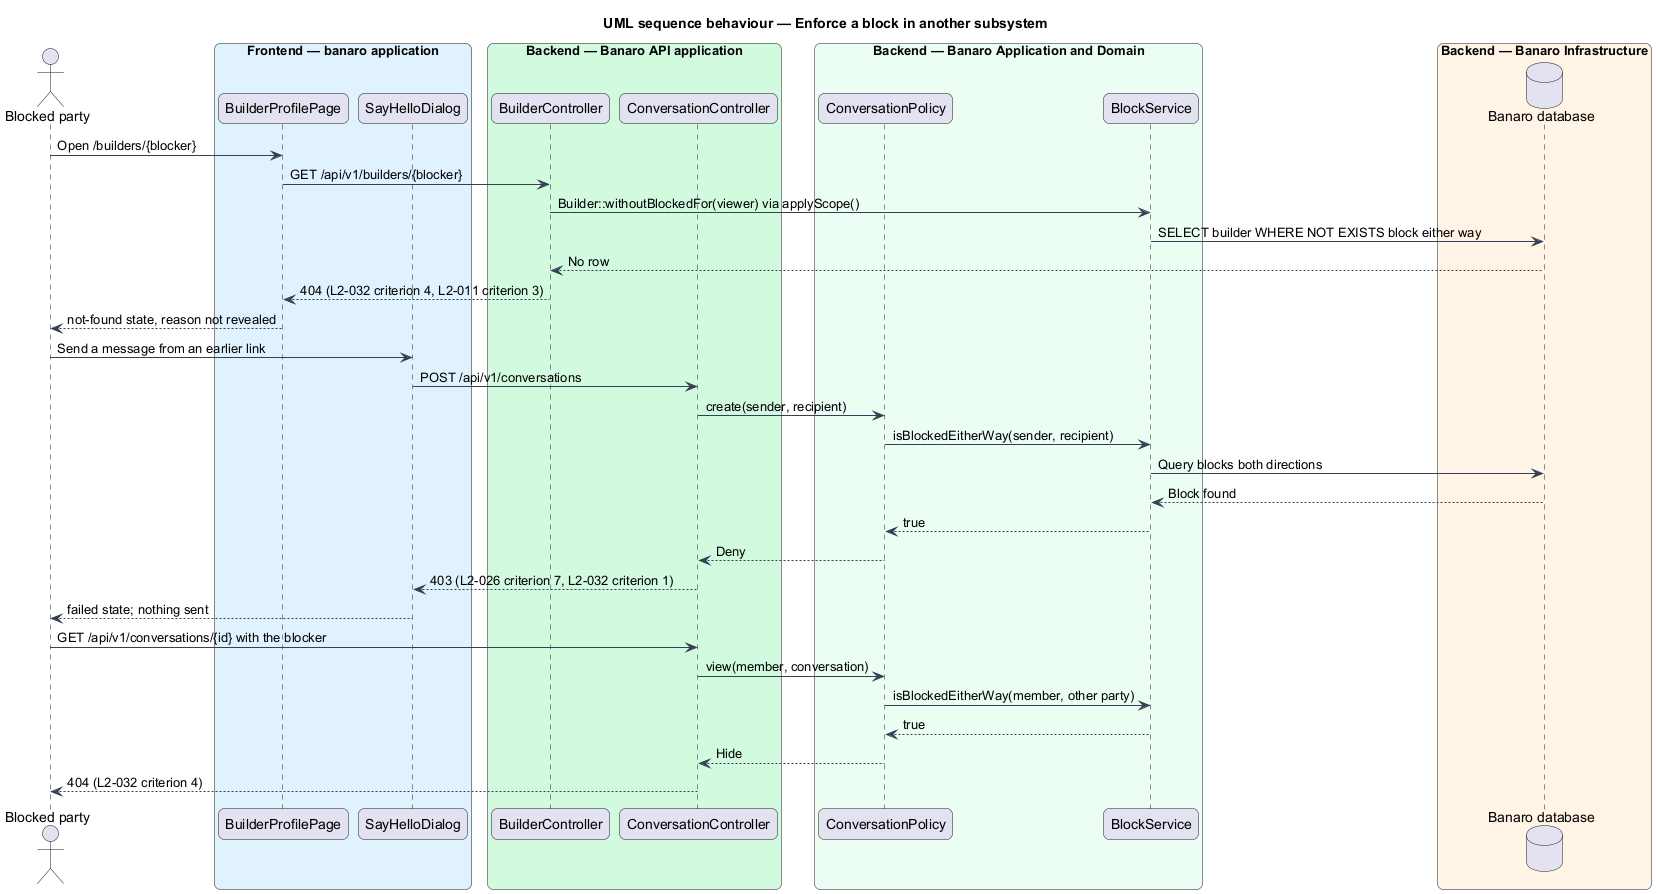

The diagram above was rendered by PlantUML. Its source (embedded in the PNG):
@startuml
title UML sequence behaviour — Enforce a block in another subsystem
skinparam backgroundColor #FFFFFF
skinparam shadowing false
skinparam roundcorner 12
skinparam defaultFontName Arial
skinparam ArrowColor #344054
skinparam rectangle {
  BorderColor #344054
  FontColor #101828
}
skinparam package {
  BorderColor #667085
  FontColor #101828
  BackgroundColor #F9FAFB
}
actor "Blocked party" as actor
box "Frontend — banaro application" #E0F2FE
  participant "BuilderProfilePage" as page
  participant "SayHelloDialog" as dialog
end box
box "Backend — Banaro API application" #D1FADF
  participant "BuilderController" as profiles
  participant "ConversationController" as conversations
end box
box "Backend — Banaro Application and Domain" #ECFDF3
  participant "ConversationPolicy" as policy
  participant "BlockService" as service
end box
box "Backend — Banaro Infrastructure" #FFF4E5
  database "Banaro database" as db
end box

actor -> page : Open /builders/{blocker}
page -> profiles : GET /api/v1/builders/{blocker}
profiles -> service : Builder::withoutBlockedFor(viewer) via applyScope()
service -> db : SELECT builder WHERE NOT EXISTS block either way
db --> profiles : No row
profiles --> page : 404 (L2-032 criterion 4, L2-011 criterion 3)
page --> actor : not-found state, reason not revealed

actor -> dialog : Send a message from an earlier link
dialog -> conversations : POST /api/v1/conversations
conversations -> policy : create(sender, recipient)
policy -> service : isBlockedEitherWay(sender, recipient)
service -> db : Query blocks both directions
db --> service : Block found
service --> policy : true
policy --> conversations : Deny
conversations --> dialog : 403 (L2-026 criterion 7, L2-032 criterion 1)
dialog --> actor : failed state; nothing sent

actor -> conversations : GET /api/v1/conversations/{id} with the blocker
conversations -> policy : view(member, conversation)
policy -> service : isBlockedEitherWay(member, other party)
service --> policy : true
policy --> conversations : Hide
conversations --> actor : 404 (L2-032 criterion 4)
@enduml